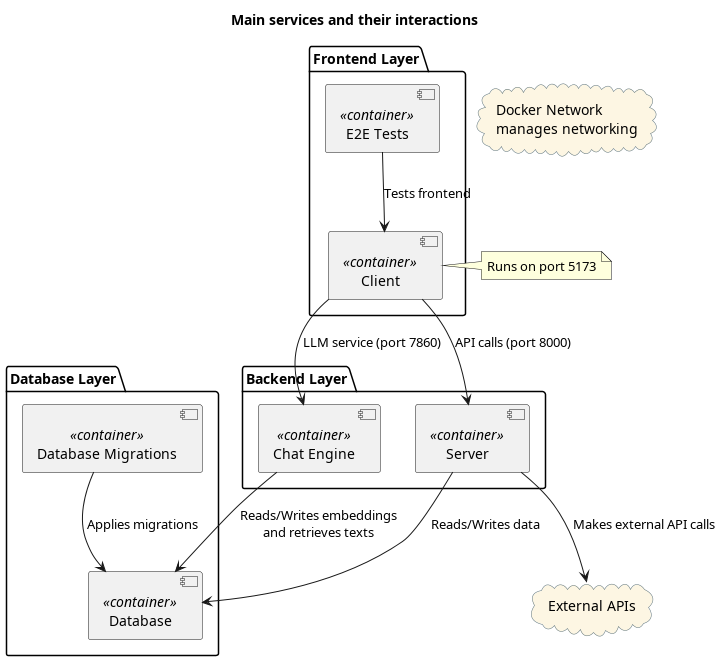

The diagram above was rendered by PlantUML. Its source (embedded in the PNG):
@startuml
title Main services and their interactions
skinparam rectangle {
    BackgroundColor #FDF6E3
    BorderColor #586e75
}
skinparam cloud {
    BackgroundColor #FDF6E3
    BorderColor #586e75
}

cloud "Docker Network\nmanages networking" as DockerNetwork

package "Database Layer" {
    [Database] <<container>> 
    [Database Migrations] <<container>> 
}

package "Backend Layer" {
    [Server] <<container>> 
    [Chat Engine] <<container>> 
}

package "Frontend Layer" {
    [Client] <<container>> 
    [E2E Tests] <<container>> 
}

cloud "External APIs" as ExternalAPIs

[Database Migrations] --> [Database] : Applies migrations
[Server] --> [Database] : Reads/Writes data
[Client] --> [Server] : API calls (port 8000)
[Client] --> [Chat Engine] : LLM service (port 7860)
[Chat Engine] --> [Database] : Reads/Writes embeddings\nand retrieves texts
[E2E Tests] --> [Client] : Tests frontend
[Server] --> ExternalAPIs : Makes external API calls

note right of Client
Runs on port 5173
end note

@enduml